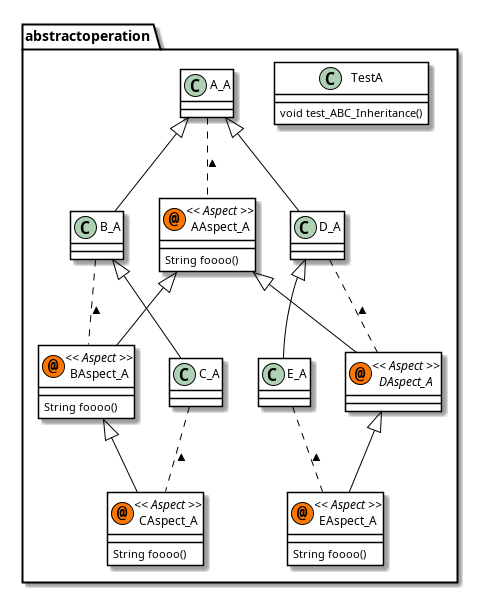

The diagram above was rendered by PlantUML. Its source (embedded in the PNG):
@startuml

skinparam class {
	BackgroundColor White
	ArrowColor Black
	BorderColor Black
}
package abstractoperation {
	class	TestA {
		void test_ABC_Inheritance()
	}
	class	A_A {
	}
	class	B_A {
	}
	class	C_A {
	}
	class	D_A {
	}
	class	E_A {
	}
	class	AAspect_A << (@,#FF7700) Aspect >> {
		String foooo()
	}
	class	BAspect_A << (@,#FF7700) Aspect >> {
		String foooo()
	}
	class	CAspect_A << (@,#FF7700) Aspect >> {
		String foooo()
	}
	abstract	DAspect_A << (@,#FF7700) Aspect >> {
	}
	class	EAspect_A << (@,#FF7700) Aspect >> {
		String foooo()
	}
}
A_A <|-- B_A      
B_A <|-- C_A      
A_A <|-- D_A      
D_A <|-- E_A      
A_A .. AAspect_A : <      
AAspect_A <|-- BAspect_A      
B_A .. BAspect_A : <      
BAspect_A <|-- CAspect_A      
C_A .. CAspect_A : <      
AAspect_A <|-- DAspect_A      
D_A .. DAspect_A : <      
DAspect_A <|-- EAspect_A      
E_A .. EAspect_A : <      
@enduml